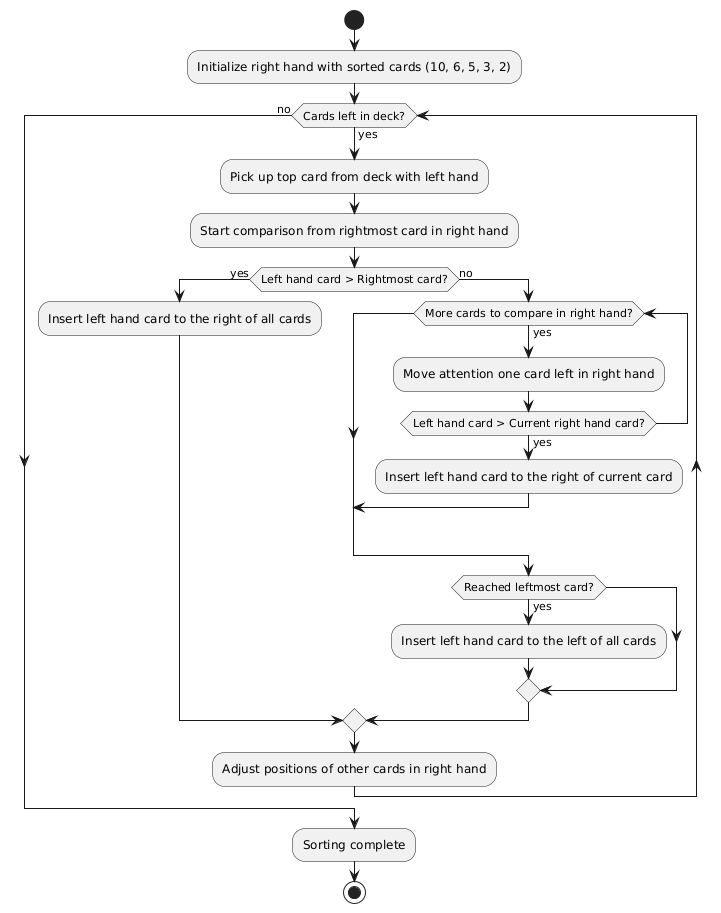

The diagram above was rendered by PlantUML. Its source (embedded in the PNG):
@startuml
start
:Initialize right hand with sorted cards (10, 6, 5, 3, 2);
while (Cards left in deck?) is (yes)
  :Pick up top card from deck with left hand;
  :Start comparison from rightmost card in right hand;
  if (Left hand card > Rightmost card?) then (yes)
    :Insert left hand card to the right of all cards;
  else (no)
    while (More cards to compare in right hand?) is (yes)
      :Move attention one card left in right hand;
      if (Left hand card > Current right hand card?) then (yes)
        :Insert left hand card to the right of current card;
        break
      endif
    endwhile
    if (Reached leftmost card?) then (yes)
      :Insert left hand card to the left of all cards;
    endif
  endif
  :Adjust positions of other cards in right hand;
endwhile (no)
:Sorting complete;
stop
@enduml